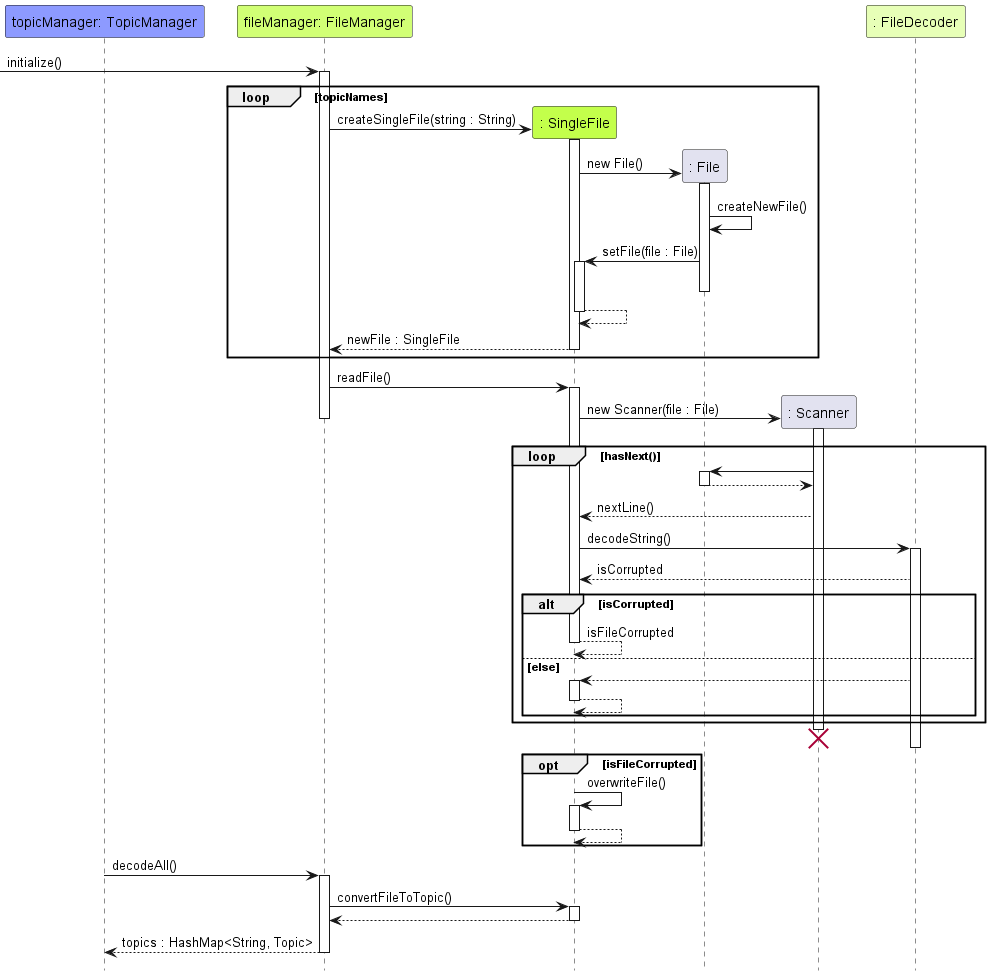

The diagram above was rendered by PlantUML. Its source (embedded in the PNG):
@startuml
hide footbox
!include ../../style.iuml

participant "topicManager: TopicManager" as TopicManager TopicManager_STYLE
participant "fileManager: FileManager" as FileManager FileManager_STYLE
participant ": SingleFile" as SingleFile SingleFile_STYLE
participant ": File" as File
participant ": Scanner" as Scanner
participant ": FileDecoder" as FileDecoder FileDecoder_STYLE

-> FileManager : initialize()
activate FileManager
loop topicNames
    FileManager -> SingleFile ** : createSingleFile(string : String)
    activate SingleFile
    SingleFile -> File ** : new File()
    activate File
    File -> File : createNewFile()
    File -> SingleFile : setFile(file : File)
    activate SingleFile
    deactivate File
    SingleFile --> SingleFile
    deactivate SingleFile
    SingleFile --> FileManager : newFile : SingleFile
    deactivate SingleFile
end
FileManager -> SingleFile : readFile()
activate SingleFile
SingleFile -> Scanner ** : new Scanner(file : File)
activate Scanner
deactivate FileManager
    loop hasNext()
    Scanner -> File
    activate File
    File --> Scanner
    deactivate File
    Scanner --> SingleFile : nextLine()
    SingleFile -> FileDecoder : decodeString()
    activate FileDecoder
    FileDecoder --> SingleFile : isCorrupted
        alt isCorrupted
        SingleFile --> SingleFile : isFileCorrupted
        deactivate SingleFile
        else else
        FileDecoder --> SingleFile
        activate SingleFile
        SingleFile-->SingleFile
        deactivate SingleFile
        end
    end
    destroy Scanner
    deactivate SingleFile
    deactivate FileDecoder
    opt isFileCorrupted
    SingleFile -> SingleFile : overwriteFile()
    activate SingleFile
    SingleFile --> SingleFile
    deactivate SingleFile
    end
TopicManager -> FileManager : decodeAll()
activate FileManager
FileManager -> SingleFile : convertFileToTopic()
activate SingleFile
return
return topics : HashMap<String, Topic>

@enduml